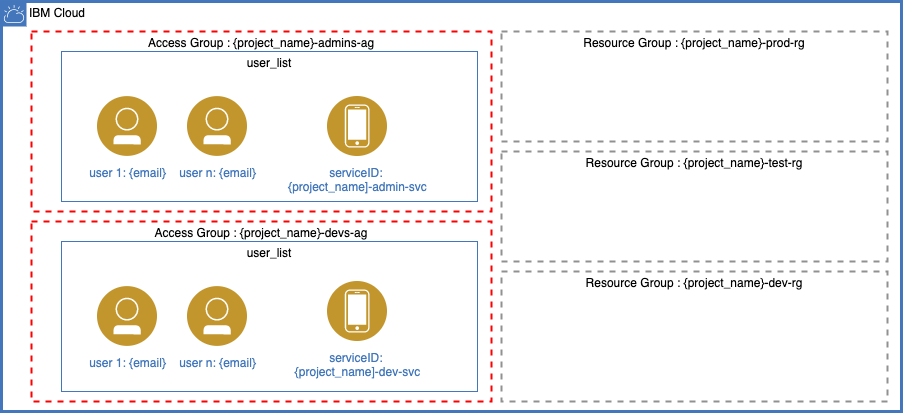

The diagram above was exported from draw.io. Its source (the exported page's mxGraphModel, read from the mxfile embedded in the PNG):
<mxGraphModel dx="1933" dy="788" grid="1" gridSize="10" guides="1" tooltips="1" connect="1" arrows="1" fold="1" page="1" pageScale="1" pageWidth="827" pageHeight="1169" math="0" shadow="0">
  <root>
    <mxCell id="0" />
    <mxCell id="1" parent="0" />
    <mxCell id="LiJM7YJQ1VtnisWZVYQ7-1" value="IBM Cloud" style="shape=mxgraph.ibm.box;prType=cloud;fontStyle=0;verticalAlign=top;align=left;spacingLeft=32;spacingTop=4;fillColor=none;rounded=0;whiteSpace=wrap;html=1;strokeColor=#4376BB;strokeWidth=3;dashed=0;container=1;spacing=-4;collapsible=0;expand=0;recursiveResize=0;" vertex="1" parent="1">
      <mxGeometry x="-20" y="130" width="900" height="410" as="geometry" />
    </mxCell>
    <mxCell id="LiJM7YJQ1VtnisWZVYQ7-3" value="Access Group : {project_name}-admins-ag" style="fontStyle=0;verticalAlign=top;align=center;spacingTop=-2;fillColor=none;rounded=0;whiteSpace=wrap;html=1;strokeColor=#FF0000;strokeWidth=2;dashed=1;container=1;collapsible=0;expand=0;recursiveResize=0;" vertex="1" parent="LiJM7YJQ1VtnisWZVYQ7-1">
      <mxGeometry x="30" y="30" width="460" height="180" as="geometry" />
    </mxCell>
    <mxCell id="LiJM7YJQ1VtnisWZVYQ7-5" value="user_list" style="fontStyle=0;verticalAlign=top;align=center;spacingTop=-2;fillColor=none;rounded=0;whiteSpace=wrap;html=1;strokeColor=#4376BB;strokeWidth=1;dashed=0;container=1;collapsible=0;expand=0;recursiveResize=0;" vertex="1" parent="LiJM7YJQ1VtnisWZVYQ7-3">
      <mxGeometry x="30" y="20" width="416" height="150" as="geometry" />
    </mxCell>
    <mxCell id="LiJM7YJQ1VtnisWZVYQ7-4" value="user 1: {email}" style="aspect=fixed;perimeter=ellipsePerimeter;html=1;align=center;shadow=0;dashed=0;fontColor=#4277BB;labelBackgroundColor=#ffffff;fontSize=12;spacingTop=3;image;image=img/lib/ibm/users/user.svg;" vertex="1" parent="LiJM7YJQ1VtnisWZVYQ7-5">
      <mxGeometry x="36" y="45" width="60" height="60" as="geometry" />
    </mxCell>
    <mxCell id="LiJM7YJQ1VtnisWZVYQ7-6" value="user n: {email}" style="aspect=fixed;perimeter=ellipsePerimeter;html=1;align=center;shadow=0;dashed=0;fontColor=#4277BB;labelBackgroundColor=#ffffff;fontSize=12;spacingTop=3;image;image=img/lib/ibm/users/user.svg;" vertex="1" parent="LiJM7YJQ1VtnisWZVYQ7-5">
      <mxGeometry x="126" y="45" width="60" height="60" as="geometry" />
    </mxCell>
    <mxCell id="LiJM7YJQ1VtnisWZVYQ7-26" value="serviceID: &lt;br&gt;{project_name]-admin-svc" style="aspect=fixed;perimeter=ellipsePerimeter;html=1;align=center;shadow=0;dashed=0;fontColor=#4277BB;labelBackgroundColor=#ffffff;fontSize=12;spacingTop=3;image;image=img/lib/ibm/users/device.svg;" vertex="1" parent="LiJM7YJQ1VtnisWZVYQ7-5">
      <mxGeometry x="266" y="45" width="60" height="60" as="geometry" />
    </mxCell>
    <mxCell id="LiJM7YJQ1VtnisWZVYQ7-7" value="Access Group : {project_name}-devs-ag" style="fontStyle=0;verticalAlign=top;align=center;spacingTop=-2;fillColor=none;rounded=0;whiteSpace=wrap;html=1;strokeColor=#FF0000;strokeWidth=2;dashed=1;container=1;collapsible=0;expand=0;recursiveResize=0;" vertex="1" parent="LiJM7YJQ1VtnisWZVYQ7-1">
      <mxGeometry x="30" y="220" width="460" height="180" as="geometry" />
    </mxCell>
    <mxCell id="LiJM7YJQ1VtnisWZVYQ7-8" value="user_list" style="fontStyle=0;verticalAlign=top;align=center;spacingTop=-2;fillColor=none;rounded=0;whiteSpace=wrap;html=1;strokeColor=#4376BB;strokeWidth=1;dashed=0;container=1;collapsible=0;expand=0;recursiveResize=0;" vertex="1" parent="LiJM7YJQ1VtnisWZVYQ7-7">
      <mxGeometry x="30" y="20" width="416" height="150" as="geometry" />
    </mxCell>
    <mxCell id="LiJM7YJQ1VtnisWZVYQ7-9" value="user 1: {email}" style="aspect=fixed;perimeter=ellipsePerimeter;html=1;align=center;shadow=0;dashed=0;fontColor=#4277BB;labelBackgroundColor=#ffffff;fontSize=12;spacingTop=3;image;image=img/lib/ibm/users/user.svg;" vertex="1" parent="LiJM7YJQ1VtnisWZVYQ7-8">
      <mxGeometry x="36" y="45" width="60" height="60" as="geometry" />
    </mxCell>
    <mxCell id="LiJM7YJQ1VtnisWZVYQ7-10" value="user n: {email}" style="aspect=fixed;perimeter=ellipsePerimeter;html=1;align=center;shadow=0;dashed=0;fontColor=#4277BB;labelBackgroundColor=#ffffff;fontSize=12;spacingTop=3;image;image=img/lib/ibm/users/user.svg;" vertex="1" parent="LiJM7YJQ1VtnisWZVYQ7-8">
      <mxGeometry x="126" y="45" width="60" height="60" as="geometry" />
    </mxCell>
    <mxCell id="LiJM7YJQ1VtnisWZVYQ7-36" value="serviceID: &lt;br&gt;{project_name]-dev-svc" style="aspect=fixed;perimeter=ellipsePerimeter;html=1;align=center;shadow=0;dashed=0;fontColor=#4277BB;labelBackgroundColor=#ffffff;fontSize=12;spacingTop=3;image;image=img/lib/ibm/users/device.svg;" vertex="1" parent="LiJM7YJQ1VtnisWZVYQ7-8">
      <mxGeometry x="266" y="40" width="60" height="60" as="geometry" />
    </mxCell>
    <mxCell id="LiJM7YJQ1VtnisWZVYQ7-2" value="Resource Group : {project_name}-prod-rg" style="fontStyle=0;verticalAlign=top;align=center;spacingTop=-2;fillColor=none;rounded=0;whiteSpace=wrap;html=1;strokeColor=#919191;strokeWidth=2;dashed=1;container=1;collapsible=0;expand=0;recursiveResize=0;" vertex="1" parent="LiJM7YJQ1VtnisWZVYQ7-1">
      <mxGeometry x="500" y="30" width="386" height="110" as="geometry" />
    </mxCell>
    <mxCell id="LiJM7YJQ1VtnisWZVYQ7-28" value="Resource Group : {project_name}-test-rg" style="fontStyle=0;verticalAlign=top;align=center;spacingTop=-2;fillColor=none;rounded=0;whiteSpace=wrap;html=1;strokeColor=#919191;strokeWidth=2;dashed=1;container=1;collapsible=0;expand=0;recursiveResize=0;" vertex="1" parent="LiJM7YJQ1VtnisWZVYQ7-1">
      <mxGeometry x="500" y="150" width="386" height="110" as="geometry" />
    </mxCell>
    <mxCell id="LiJM7YJQ1VtnisWZVYQ7-30" value="Resource Group : {project_name}-dev-rg" style="fontStyle=0;verticalAlign=top;align=center;spacingTop=-2;fillColor=none;rounded=0;whiteSpace=wrap;html=1;strokeColor=#919191;strokeWidth=2;dashed=1;container=1;collapsible=0;expand=0;recursiveResize=0;" vertex="1" parent="LiJM7YJQ1VtnisWZVYQ7-1">
      <mxGeometry x="500" y="270" width="386" height="130" as="geometry" />
    </mxCell>
  </root>
</mxGraphModel>